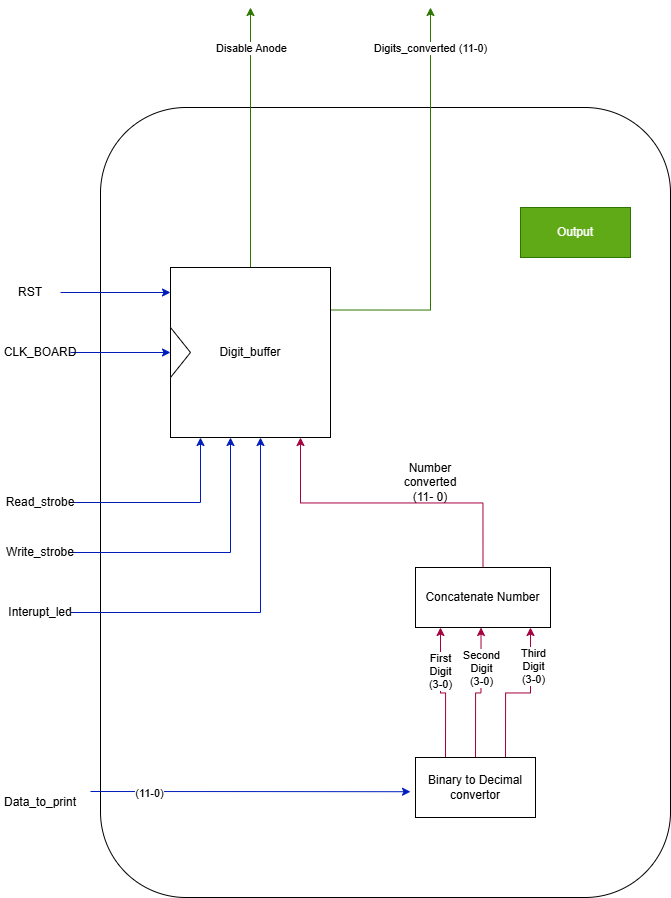

The diagram above was exported from draw.io. Its source (the exported page's mxGraphModel, read from the mxfile embedded in the PNG):
<mxGraphModel dx="1158" dy="705" grid="1" gridSize="10" guides="1" tooltips="1" connect="1" arrows="1" fold="1" page="1" pageScale="1" pageWidth="850" pageHeight="1100" math="0" shadow="0">
  <root>
    <mxCell id="0" />
    <mxCell id="1" parent="0" />
    <mxCell id="XtwvqBelHvnRJehRmG1p-1" parent="1" style="rounded=1;whiteSpace=wrap;html=1;" value="" vertex="1">
      <mxGeometry height="790" width="570" x="440" y="440" as="geometry" />
    </mxCell>
    <mxCell id="XtwvqBelHvnRJehRmG1p-2" connectable="0" parent="1" style="group" value="" vertex="1">
      <mxGeometry height="170" width="160" x="510" y="600" as="geometry" />
    </mxCell>
    <mxCell id="XtwvqBelHvnRJehRmG1p-3" edge="1" parent="XtwvqBelHvnRJehRmG1p-2" source="XtwvqBelHvnRJehRmG1p-7" style="edgeStyle=orthogonalEdgeStyle;rounded=0;orthogonalLoop=1;jettySize=auto;html=1;exitX=1;exitY=0.25;exitDx=0;exitDy=0;fillColor=#60a917;strokeColor=#2D7600;">
      <mxGeometry relative="1" as="geometry">
        <mxPoint x="260" y="-260" as="targetPoint" />
      </mxGeometry>
    </mxCell>
    <mxCell id="XtwvqBelHvnRJehRmG1p-4" connectable="0" parent="XtwvqBelHvnRJehRmG1p-3" style="edgeLabel;html=1;align=center;verticalAlign=middle;resizable=0;points=[];" value="Digits_converted (11-0)" vertex="1">
      <mxGeometry relative="1" x="0.6174" y="1" as="geometry">
        <mxPoint y="-36" as="offset" />
      </mxGeometry>
    </mxCell>
    <mxCell id="XtwvqBelHvnRJehRmG1p-5" edge="1" parent="XtwvqBelHvnRJehRmG1p-2" source="XtwvqBelHvnRJehRmG1p-7" style="edgeStyle=orthogonalEdgeStyle;rounded=0;orthogonalLoop=1;jettySize=auto;html=1;exitX=0.5;exitY=0;exitDx=0;exitDy=0;fillColor=#60a917;strokeColor=#2D7600;">
      <mxGeometry relative="1" as="geometry">
        <mxPoint x="80" y="-260" as="targetPoint" />
      </mxGeometry>
    </mxCell>
    <mxCell id="XtwvqBelHvnRJehRmG1p-6" connectable="0" parent="XtwvqBelHvnRJehRmG1p-5" style="edgeLabel;html=1;align=center;verticalAlign=middle;resizable=0;points=[];" value="Disable Anode" vertex="1">
      <mxGeometry relative="1" x="0.3643" y="2" as="geometry">
        <mxPoint x="2" y="-43" as="offset" />
      </mxGeometry>
    </mxCell>
    <mxCell id="XtwvqBelHvnRJehRmG1p-7" parent="XtwvqBelHvnRJehRmG1p-2" style="rounded=0;whiteSpace=wrap;html=1;" value="Digit_buffer" vertex="1">
      <mxGeometry height="170" width="160" as="geometry" />
    </mxCell>
    <mxCell id="XtwvqBelHvnRJehRmG1p-8" parent="XtwvqBelHvnRJehRmG1p-2" style="triangle;whiteSpace=wrap;html=1;" value="" vertex="1">
      <mxGeometry height="50" width="20" y="60" as="geometry" />
    </mxCell>
    <mxCell id="XtwvqBelHvnRJehRmG1p-9" edge="1" parent="1" source="XtwvqBelHvnRJehRmG1p-10" style="edgeStyle=orthogonalEdgeStyle;rounded=0;orthogonalLoop=1;jettySize=auto;html=1;entryX=0;entryY=0.5;entryDx=0;entryDy=0;fillColor=#0050ef;strokeColor=#001DBC;" target="XtwvqBelHvnRJehRmG1p-8">
      <mxGeometry relative="1" as="geometry" />
    </mxCell>
    <mxCell id="XtwvqBelHvnRJehRmG1p-10" parent="1" style="text;html=1;whiteSpace=wrap;strokeColor=none;fillColor=none;align=center;verticalAlign=middle;rounded=0;" value="CLK_BOARD" vertex="1">
      <mxGeometry height="30" width="60" x="350" y="670" as="geometry" />
    </mxCell>
    <mxCell id="XtwvqBelHvnRJehRmG1p-11" edge="1" parent="1" source="XtwvqBelHvnRJehRmG1p-12" style="edgeStyle=orthogonalEdgeStyle;rounded=0;orthogonalLoop=1;jettySize=auto;html=1;fillColor=#0050ef;strokeColor=#001DBC;">
      <mxGeometry relative="1" as="geometry">
        <mxPoint x="510.0000000000001" y="625.0000000000001" as="targetPoint" />
      </mxGeometry>
    </mxCell>
    <mxCell id="XtwvqBelHvnRJehRmG1p-12" parent="1" style="text;html=1;whiteSpace=wrap;strokeColor=none;fillColor=none;align=center;verticalAlign=middle;rounded=0;" value="RST" vertex="1">
      <mxGeometry height="30" width="60" x="340" y="610" as="geometry" />
    </mxCell>
    <mxCell id="XtwvqBelHvnRJehRmG1p-13" edge="1" parent="1" source="XtwvqBelHvnRJehRmG1p-14" style="edgeStyle=orthogonalEdgeStyle;rounded=0;orthogonalLoop=1;jettySize=auto;html=1;fillColor=#0050ef;strokeColor=#001DBC;">
      <mxGeometry relative="1" as="geometry">
        <mxPoint x="540.0000000000001" y="770.0000000000001" as="targetPoint" />
      </mxGeometry>
    </mxCell>
    <mxCell id="XtwvqBelHvnRJehRmG1p-14" parent="1" style="text;html=1;whiteSpace=wrap;strokeColor=none;fillColor=none;align=center;verticalAlign=middle;rounded=0;" value="Read_strobe" vertex="1">
      <mxGeometry height="30" width="60" x="350" y="820" as="geometry" />
    </mxCell>
    <mxCell id="XtwvqBelHvnRJehRmG1p-15" edge="1" parent="1" source="XtwvqBelHvnRJehRmG1p-16" style="edgeStyle=orthogonalEdgeStyle;rounded=0;orthogonalLoop=1;jettySize=auto;html=1;exitX=1;exitY=0.5;exitDx=0;exitDy=0;fillColor=#0050ef;strokeColor=#001DBC;">
      <mxGeometry relative="1" as="geometry">
        <mxPoint x="570.0000000000001" y="770.0000000000001" as="targetPoint" />
      </mxGeometry>
    </mxCell>
    <mxCell id="XtwvqBelHvnRJehRmG1p-16" parent="1" style="text;html=1;whiteSpace=wrap;strokeColor=none;fillColor=none;align=center;verticalAlign=middle;rounded=0;" value="Write_strobe" vertex="1">
      <mxGeometry height="30" width="60" x="350" y="870" as="geometry" />
    </mxCell>
    <mxCell id="XtwvqBelHvnRJehRmG1p-17" edge="1" parent="1" source="XtwvqBelHvnRJehRmG1p-18" style="edgeStyle=orthogonalEdgeStyle;rounded=0;orthogonalLoop=1;jettySize=auto;html=1;exitX=1;exitY=0.5;exitDx=0;exitDy=0;fillColor=#0050ef;strokeColor=#001DBC;">
      <mxGeometry relative="1" as="geometry">
        <mxPoint x="600.0000000000001" y="770.0000000000001" as="targetPoint" />
      </mxGeometry>
    </mxCell>
    <mxCell id="XtwvqBelHvnRJehRmG1p-18" parent="1" style="text;html=1;whiteSpace=wrap;strokeColor=none;fillColor=none;align=center;verticalAlign=middle;rounded=0;" value="Interupt_led" vertex="1">
      <mxGeometry height="30" width="60" x="350" y="930" as="geometry" />
    </mxCell>
    <mxCell id="XtwvqBelHvnRJehRmG1p-19" edge="1" parent="1" style="edgeStyle=orthogonalEdgeStyle;rounded=0;orthogonalLoop=1;jettySize=auto;html=1;fillColor=#0050ef;strokeColor=#001DBC;">
      <mxGeometry relative="1" as="geometry">
        <mxPoint x="430" y="1124" as="sourcePoint" />
        <mxPoint x="750" y="1124.23" as="targetPoint" />
      </mxGeometry>
    </mxCell>
    <mxCell id="XtwvqBelHvnRJehRmG1p-20" connectable="0" parent="XtwvqBelHvnRJehRmG1p-19" style="edgeLabel;html=1;align=center;verticalAlign=middle;resizable=0;points=[];" value="(11-0)" vertex="1">
      <mxGeometry relative="1" x="-0.6315" y="-1" as="geometry">
        <mxPoint as="offset" />
      </mxGeometry>
    </mxCell>
    <mxCell id="XtwvqBelHvnRJehRmG1p-21" parent="1" style="text;html=1;whiteSpace=wrap;strokeColor=none;fillColor=none;align=center;verticalAlign=middle;rounded=0;" value="Data_to_print" vertex="1">
      <mxGeometry height="30" width="60" x="350" y="1120" as="geometry" />
    </mxCell>
    <mxCell id="XtwvqBelHvnRJehRmG1p-22" edge="1" parent="1" source="XtwvqBelHvnRJehRmG1p-28" style="edgeStyle=orthogonalEdgeStyle;rounded=0;orthogonalLoop=1;jettySize=auto;html=1;exitX=0.25;exitY=0;exitDx=0;exitDy=0;fillColor=#d80073;strokeColor=#A50040;">
      <mxGeometry relative="1" as="geometry">
        <mxPoint x="780" y="960" as="targetPoint" />
      </mxGeometry>
    </mxCell>
    <mxCell id="XtwvqBelHvnRJehRmG1p-23" connectable="0" parent="XtwvqBelHvnRJehRmG1p-22" style="edgeLabel;html=1;align=center;verticalAlign=middle;resizable=0;points=[];" value="First&lt;br&gt;Digit&lt;br&gt;(3-0)" vertex="1">
      <mxGeometry relative="1" x="0.3718" y="1" as="geometry">
        <mxPoint as="offset" />
      </mxGeometry>
    </mxCell>
    <mxCell id="XtwvqBelHvnRJehRmG1p-24" edge="1" parent="1" source="XtwvqBelHvnRJehRmG1p-28" style="edgeStyle=orthogonalEdgeStyle;rounded=0;orthogonalLoop=1;jettySize=auto;html=1;exitX=0.5;exitY=0;exitDx=0;exitDy=0;fillColor=#d80073;strokeColor=#A50040;">
      <mxGeometry relative="1" as="geometry">
        <mxPoint x="820.5384615384614" y="960" as="targetPoint" />
      </mxGeometry>
    </mxCell>
    <mxCell id="XtwvqBelHvnRJehRmG1p-25" connectable="0" parent="XtwvqBelHvnRJehRmG1p-24" style="edgeLabel;html=1;align=center;verticalAlign=middle;resizable=0;points=[];" value="Second&lt;br&gt;Digit&lt;div&gt;(3-0)&lt;/div&gt;" vertex="1">
      <mxGeometry relative="1" x="0.4127" as="geometry">
        <mxPoint as="offset" />
      </mxGeometry>
    </mxCell>
    <mxCell id="XtwvqBelHvnRJehRmG1p-26" edge="1" parent="1" source="XtwvqBelHvnRJehRmG1p-28" style="edgeStyle=orthogonalEdgeStyle;rounded=0;orthogonalLoop=1;jettySize=auto;html=1;exitX=0.75;exitY=0;exitDx=0;exitDy=0;fillColor=#d80073;strokeColor=#A50040;">
      <mxGeometry relative="1" as="geometry">
        <mxPoint x="870" y="960" as="targetPoint" />
      </mxGeometry>
    </mxCell>
    <mxCell id="XtwvqBelHvnRJehRmG1p-27" connectable="0" parent="XtwvqBelHvnRJehRmG1p-26" style="edgeLabel;html=1;align=center;verticalAlign=middle;resizable=0;points=[];" value="Third&lt;br&gt;Digit&lt;div&gt;(3-0)&lt;/div&gt;" vertex="1">
      <mxGeometry relative="1" x="0.5092" y="-2" as="geometry">
        <mxPoint as="offset" />
      </mxGeometry>
    </mxCell>
    <mxCell id="XtwvqBelHvnRJehRmG1p-28" parent="1" style="rounded=0;whiteSpace=wrap;html=1;" value="Binary to Decimal convertor" vertex="1">
      <mxGeometry height="60" width="120" x="755" y="1090" as="geometry" />
    </mxCell>
    <mxCell id="XtwvqBelHvnRJehRmG1p-29" edge="1" parent="1" source="XtwvqBelHvnRJehRmG1p-21" style="edgeStyle=orthogonalEdgeStyle;rounded=0;orthogonalLoop=1;jettySize=auto;html=1;exitX=0.5;exitY=1;exitDx=0;exitDy=0;" target="XtwvqBelHvnRJehRmG1p-21">
      <mxGeometry relative="1" as="geometry" />
    </mxCell>
    <mxCell id="XtwvqBelHvnRJehRmG1p-30" edge="1" parent="1" source="XtwvqBelHvnRJehRmG1p-31" style="edgeStyle=orthogonalEdgeStyle;rounded=0;orthogonalLoop=1;jettySize=auto;html=1;exitX=0.5;exitY=0;exitDx=0;exitDy=0;fillColor=#d80073;strokeColor=#A50040;">
      <mxGeometry relative="1" as="geometry">
        <mxPoint x="640.0000000000001" y="770.0000000000001" as="targetPoint" />
      </mxGeometry>
    </mxCell>
    <mxCell id="XtwvqBelHvnRJehRmG1p-31" parent="1" style="rounded=0;whiteSpace=wrap;html=1;" value="Concatenate Number" vertex="1">
      <mxGeometry height="60" width="135" x="755" y="900" as="geometry" />
    </mxCell>
    <mxCell id="XtwvqBelHvnRJehRmG1p-32" parent="1" style="text;html=1;whiteSpace=wrap;strokeColor=none;fillColor=none;align=center;verticalAlign=middle;rounded=0;" value="Number converted (11- 0)" vertex="1">
      <mxGeometry height="30" width="60" x="740" y="800" as="geometry" />
    </mxCell>
    <mxCell id="XtwvqBelHvnRJehRmG1p-33" parent="1" style="text;html=1;whiteSpace=wrap;strokeColor=#2D7600;fillColor=#60a917;align=center;verticalAlign=middle;rounded=0;fontColor=#ffffff;" value="Output" vertex="1">
      <mxGeometry height="50" width="110" x="860" y="540" as="geometry" />
    </mxCell>
  </root>
</mxGraphModel>